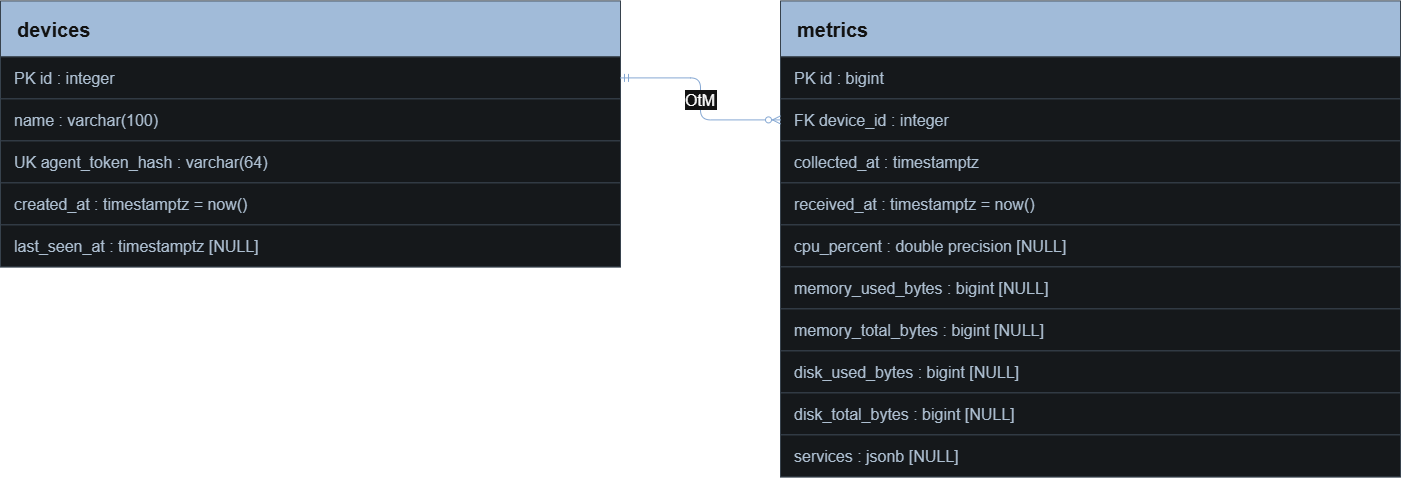

The diagram above was exported from draw.io. Its source (the exported page's mxGraphModel, read from the mxfile embedded in the PNG):
<mxGraphModel dx="2002" dy="1342" grid="1" gridSize="10" guides="1" tooltips="1" connect="1" arrows="1" fold="1" page="1" pageScale="1" pageWidth="827" pageHeight="1169" math="0" shadow="0">
  <root>
    <mxCell id="0" />
    <mxCell id="1" parent="0" />
    <mxCell id="2E9Q2pLEe4I_ZoFrXZb6-6" parent="1" style="swimlane;html=0;startSize=56;horizontal=1;fillColor=#244365;swimlaneFillColor=#FFFFFF;fontColor=#FFFFFF;fontSize=20;align=left;spacingLeft=15;strokeColor=#BECAD7;" value="devices" vertex="1">
      <mxGeometry height="266" width="620" x="50" y="150" as="geometry" />
    </mxCell>
    <mxCell id="2E9Q2pLEe4I_ZoFrXZb6-7" parent="2E9Q2pLEe4I_ZoFrXZb6-6" style="text;html=0;align=left;verticalAlign=middle;spacingLeft=12;fontSize=16;fontColor=#263B50;strokeColor=#BECAD7;fillColor=#F5F9FD;" value="PK   id : integer" vertex="1">
      <mxGeometry height="42" width="620" y="56" as="geometry" />
    </mxCell>
    <mxCell id="2E9Q2pLEe4I_ZoFrXZb6-8" parent="2E9Q2pLEe4I_ZoFrXZb6-6" style="text;html=0;align=left;verticalAlign=middle;spacingLeft=12;fontSize=16;fontColor=#263B50;strokeColor=#BECAD7;fillColor=#F5F9FD;" value="name : varchar(100)" vertex="1">
      <mxGeometry height="42" width="620" y="98" as="geometry" />
    </mxCell>
    <mxCell id="2E9Q2pLEe4I_ZoFrXZb6-9" parent="2E9Q2pLEe4I_ZoFrXZb6-6" style="text;html=0;align=left;verticalAlign=middle;spacingLeft=12;fontSize=16;fontColor=#263B50;strokeColor=#BECAD7;fillColor=#F5F9FD;" value="UK agent_token_hash : varchar(64)" vertex="1">
      <mxGeometry height="42" width="620" y="140" as="geometry" />
    </mxCell>
    <mxCell id="2E9Q2pLEe4I_ZoFrXZb6-10" parent="2E9Q2pLEe4I_ZoFrXZb6-6" style="text;html=0;align=left;verticalAlign=middle;spacingLeft=12;fontSize=16;fontColor=#263B50;strokeColor=#BECAD7;fillColor=#F5F9FD;" value="created_at : timestamptz = now()" vertex="1">
      <mxGeometry height="42" width="620" y="182" as="geometry" />
    </mxCell>
    <mxCell id="2E9Q2pLEe4I_ZoFrXZb6-11" parent="2E9Q2pLEe4I_ZoFrXZb6-6" style="text;html=0;align=left;verticalAlign=middle;spacingLeft=12;fontSize=16;fontColor=#263B50;strokeColor=#BECAD7;fillColor=#F5F9FD;" value="last_seen_at : timestamptz  [NULL]" vertex="1">
      <mxGeometry height="42" width="620" y="224" as="geometry" />
    </mxCell>
    <mxCell id="2E9Q2pLEe4I_ZoFrXZb6-12" parent="1" style="swimlane;html=0;startSize=56;horizontal=1;fillColor=#244365;swimlaneFillColor=#FFFFFF;fontColor=#FFFFFF;fontSize=20;align=left;spacingLeft=15;strokeColor=#BECAD7;" value="metrics" vertex="1">
      <mxGeometry height="476" width="620" x="830" y="150" as="geometry" />
    </mxCell>
    <mxCell id="2E9Q2pLEe4I_ZoFrXZb6-13" parent="2E9Q2pLEe4I_ZoFrXZb6-12" style="text;html=0;align=left;verticalAlign=middle;spacingLeft=12;fontSize=16;fontColor=#263B50;strokeColor=#BECAD7;fillColor=#F5F9FD;" value="PK   id : bigint" vertex="1">
      <mxGeometry height="42" width="620" y="56" as="geometry" />
    </mxCell>
    <mxCell id="2E9Q2pLEe4I_ZoFrXZb6-14" parent="2E9Q2pLEe4I_ZoFrXZb6-12" style="text;html=0;align=left;verticalAlign=middle;spacingLeft=12;fontSize=16;fontColor=#263B50;strokeColor=#BECAD7;fillColor=#F5F9FD;" value="FK   device_id : integer" vertex="1">
      <mxGeometry height="42" width="620" y="98" as="geometry" />
    </mxCell>
    <mxCell id="2E9Q2pLEe4I_ZoFrXZb6-15" parent="2E9Q2pLEe4I_ZoFrXZb6-12" style="text;html=0;align=left;verticalAlign=middle;spacingLeft=12;fontSize=16;fontColor=#263B50;strokeColor=#BECAD7;fillColor=#F5F9FD;" value="collected_at : timestamptz" vertex="1">
      <mxGeometry height="42" width="620" y="140" as="geometry" />
    </mxCell>
    <mxCell id="2E9Q2pLEe4I_ZoFrXZb6-16" parent="2E9Q2pLEe4I_ZoFrXZb6-12" style="text;html=0;align=left;verticalAlign=middle;spacingLeft=12;fontSize=16;fontColor=#263B50;strokeColor=#BECAD7;fillColor=#F5F9FD;" value="received_at : timestamptz = now()" vertex="1">
      <mxGeometry height="42" width="620" y="182" as="geometry" />
    </mxCell>
    <mxCell id="2E9Q2pLEe4I_ZoFrXZb6-17" parent="2E9Q2pLEe4I_ZoFrXZb6-12" style="text;html=0;align=left;verticalAlign=middle;spacingLeft=12;fontSize=16;fontColor=#263B50;strokeColor=#BECAD7;fillColor=#F5F9FD;" value="cpu_percent : double precision  [NULL]" vertex="1">
      <mxGeometry height="42" width="620" y="224" as="geometry" />
    </mxCell>
    <mxCell id="2E9Q2pLEe4I_ZoFrXZb6-18" parent="2E9Q2pLEe4I_ZoFrXZb6-12" style="text;html=0;align=left;verticalAlign=middle;spacingLeft=12;fontSize=16;fontColor=#263B50;strokeColor=#BECAD7;fillColor=#F5F9FD;" value="memory_used_bytes : bigint  [NULL]" vertex="1">
      <mxGeometry height="42" width="620" y="266" as="geometry" />
    </mxCell>
    <mxCell id="2E9Q2pLEe4I_ZoFrXZb6-19" parent="2E9Q2pLEe4I_ZoFrXZb6-12" style="text;html=0;align=left;verticalAlign=middle;spacingLeft=12;fontSize=16;fontColor=#263B50;strokeColor=#BECAD7;fillColor=#F5F9FD;" value="memory_total_bytes : bigint  [NULL]" vertex="1">
      <mxGeometry height="42" width="620" y="308" as="geometry" />
    </mxCell>
    <mxCell id="2E9Q2pLEe4I_ZoFrXZb6-20" parent="2E9Q2pLEe4I_ZoFrXZb6-12" style="text;html=0;align=left;verticalAlign=middle;spacingLeft=12;fontSize=16;fontColor=#263B50;strokeColor=#BECAD7;fillColor=#F5F9FD;" value="disk_used_bytes : bigint  [NULL]" vertex="1">
      <mxGeometry height="42" width="620" y="350" as="geometry" />
    </mxCell>
    <mxCell id="2E9Q2pLEe4I_ZoFrXZb6-21" parent="2E9Q2pLEe4I_ZoFrXZb6-12" style="text;html=0;align=left;verticalAlign=middle;spacingLeft=12;fontSize=16;fontColor=#263B50;strokeColor=#BECAD7;fillColor=#F5F9FD;" value="disk_total_bytes : bigint  [NULL]" vertex="1">
      <mxGeometry height="42" width="620" y="392" as="geometry" />
    </mxCell>
    <mxCell id="2E9Q2pLEe4I_ZoFrXZb6-22" parent="2E9Q2pLEe4I_ZoFrXZb6-12" style="text;html=0;align=left;verticalAlign=middle;spacingLeft=12;fontSize=16;fontColor=#263B50;strokeColor=#BECAD7;fillColor=#F5F9FD;" value="services : jsonb  [NULL]" vertex="1">
      <mxGeometry height="42" width="620" y="434" as="geometry" />
    </mxCell>
    <mxCell id="2E9Q2pLEe4I_ZoFrXZb6-23" edge="1" parent="1" source="2E9Q2pLEe4I_ZoFrXZb6-7" style="edgeStyle=orthogonalEdgeStyle;html=0;startArrow=ERmandOne;endArrow=ERzeroToMany;startFill=0;endFill=0;strokeColor=#325A8C;fontSize=16;exitX=1;exitY=0.5;entryX=0;entryY=0.5;" target="2E9Q2pLEe4I_ZoFrXZb6-14" value="OtM">
      <mxGeometry relative="1" as="geometry" />
    </mxCell>
  </root>
</mxGraphModel>